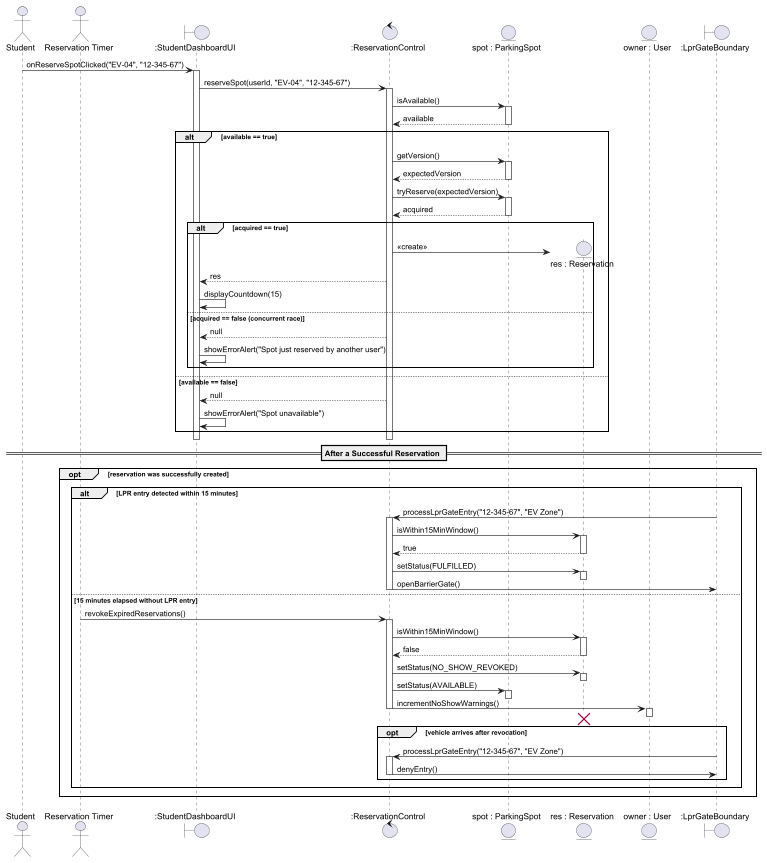

The diagram above was rendered by PlantUML. Its source (embedded in the PNG):
@startuml
' Exercise 4 - Part 4 AI Design Critique, revised Sequence Diagram 1
' Improvements: explicit expected version read and automatic no-show revocation
' Note: tryReserve(expectedVersion) must atomically check version/status and update both.

actor Student
actor "Reservation Timer" as Timer
boundary ":StudentDashboardUI" as UI
control ":ReservationControl" as Ctrl
entity "spot : ParkingSpot" as Spot
entity "res : Reservation" as Res
entity "owner : User" as Owner
boundary ":LprGateBoundary" as LPR

Student -> UI : onReserveSpotClicked("EV-04", "12-345-67")
activate UI
UI -> Ctrl : reserveSpot(userId, "EV-04", "12-345-67")
activate Ctrl
Ctrl -> Spot : isAvailable()
activate Spot
Spot --> Ctrl : available
deactivate Spot

alt available == true
  Ctrl -> Spot : getVersion()
  activate Spot
  Spot --> Ctrl : expectedVersion
  deactivate Spot

  Ctrl -> Spot : tryReserve(expectedVersion)
  activate Spot
  Spot --> Ctrl : acquired
  deactivate Spot

  alt acquired == true
    create Res
    Ctrl -> Res : <<create>>
    Ctrl --> UI : res
    UI -> UI : displayCountdown(15)
  else acquired == false (concurrent race)
    Ctrl --> UI : null
    UI -> UI : showErrorAlert("Spot just reserved by another user")
  end
else available == false
  Ctrl --> UI : null
  UI -> UI : showErrorAlert("Spot unavailable")
end

deactivate Ctrl
deactivate UI

== After a Successful Reservation ==
opt reservation was successfully created
  alt LPR entry detected within 15 minutes
    LPR -> Ctrl : processLprGateEntry("12-345-67", "EV Zone")
    activate Ctrl
    Ctrl -> Res : isWithin15MinWindow()
    activate Res
    Res --> Ctrl : true
    deactivate Res
    Ctrl -> Res : setStatus(FULFILLED)
    activate Res
    deactivate Res
    Ctrl -> LPR : openBarrierGate()
    deactivate Ctrl
  else 15 minutes elapsed without LPR entry
    Timer -> Ctrl : revokeExpiredReservations()
    activate Ctrl
    Ctrl -> Res : isWithin15MinWindow()
    activate Res
    Res --> Ctrl : false
    deactivate Res
    Ctrl -> Res : setStatus(NO_SHOW_REVOKED)
    activate Res
    deactivate Res
    Ctrl -> Spot : setStatus(AVAILABLE)
    activate Spot
    deactivate Spot
    Ctrl -> Owner : incrementNoShowWarnings()
    activate Owner
    deactivate Owner
    destroy Res
    deactivate Ctrl

    opt vehicle arrives after revocation
      LPR -> Ctrl : processLprGateEntry("12-345-67", "EV Zone")
      activate Ctrl
      Ctrl -> LPR : denyEntry()
      deactivate Ctrl
    end
  end
end
@enduml